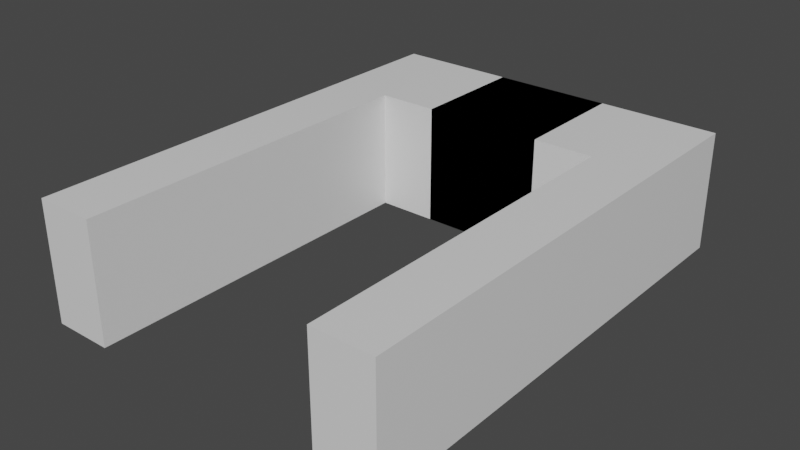 # Source: Hero2.blend  (saved by Blender 2.90.8; exported with 4.5.12 LTS)
import bpy
from mathutils import Matrix  # noqa: F401  (used for matrix-valued properties, if any)

bpy.ops.wm.read_factory_settings(use_empty=True)
scene = bpy.context.scene
scene.name = 'Scene'

# ---- collections
col_collection = bpy.data.collections.new('Collection'); scene.collection.children.link(col_collection)

# ---- materials (node trees are filled in below, after node groups)
mat_material = bpy.data.materials.new('Material')
mat_material.alpha_threshold = 0.0
mat_material.use_transparent_shadow = False
mat_material.line_color = (0.0, 0.0, 0.0, 1.0)

# ---- material node trees
mat_material.use_nodes = True; mat_material.node_tree.nodes.clear()
_N = mat_material.node_tree.nodes; _L = mat_material.node_tree.links
n0 = _N.new('ShaderNodeOutputMaterial'); n0.name = 'Material Output'; n0.location = (300, 300)
n1 = _N.new('ShaderNodeBsdfPrincipled'); n1.name = 'Principled BSDF'; n1.location = (10, 300)
n1.distribution = 'GGX'
n1.subsurface_method = 'BURLEY'
n1.inputs[2].default_value = 0.4
n1.inputs[3].default_value = 1.45
n1.inputs[27].default_value = (0.0, 0.0, 0.0, 1.0)
n1.inputs[28].default_value = 1.0
_L.new(n1.outputs[0], n0.inputs[0])
n0.is_active_output = True

# ---- world
world_world = bpy.data.worlds.new('World'); scene.world = world_world
world_world.use_nodes = True; world_world.node_tree.nodes.clear()
_N = world_world.node_tree.nodes; _L = world_world.node_tree.links
n0 = _N.new('ShaderNodeOutputWorld'); n0.name = 'World Output'; n0.location = (300, 300)
n1 = _N.new('ShaderNodeBackground'); n1.name = 'Background'; n1.location = (10, 300)
n1.inputs[0].default_value = (0.05088, 0.05088, 0.05088, 1.0)
_L.new(n1.outputs[0], n0.inputs[0])
n0.is_active_output = True
world_world.color = (0.05088, 0.05088, 0.05088)
world_world.use_sun_shadow = False
world_world.sun_shadow_jitter_overblur = 0.0

# ---- meshes
me_cube = bpy.data.meshes.new('Cube')
me_cube.from_pydata([(1.0, 1.0, 1.0), (1.0, 1.0, -1.0), (1.0, -1.0, 1.0), (1.0, -1.0, -1.0), (-1.0, 1.0, 1.0), (-1.0, 1.0, -1.0), (-1.0, -1.0, 1.0), (-1.0, -1.0, -1.0), (3.0, 1.0, 1.0), (3.0, 1.0, -1.0), (3.0, -1.0, 1.0), (3.0, -1.0, -1.0), (2.0, -1.0, -1.0), (2.0, -1.0, 1.0), (2.0, 1.0, 1.0), (2.0, 1.0, -1.0), (2.5, -1.0, -1.0), (2.5, 1.0, 1.0), (2.5, -1.0, 1.0), (2.5, 1.0, -1.0), (3.0, -7.0, 1.0), (3.0, -7.0, -1.0), (2.5, -7.0, -1.0), (2.5, -7.0, 1.0), (2.0, -7.0, 1.0), (2.0, -7.0, -1.0), (-1.0, 0.0, -1.0), (1.0, 0.0, 1.0), (-1.0, 0.0, 1.0), (1.0, 0.0, -1.0), (3.0, 0.0, 1.0), (3.0, 0.0, -1.0), (2.0, 0.0, 1.0), (2.0, 0.0, -1.0), (2.5, 0.0, 1.0), (2.5, 0.0, -1.0), (-1.0, -1.0, -1.0), (-1.0, -1.0, 1.0), (1.0, -1.0, 1.0), (1.0, -1.0, -1.0), (2.0, -1.0, 1.0), (2.0, -1.0, -1.0), (1.0, -1.0, 1.0), (-1.0, -1.0, 1.0), (1.0, 0.0, 1.0), (2.0, -1.0, 1.0), (-1.0, 0.0, 1.0), (2.0, 0.0, 1.0), (-1.0, -1.0, -1.0), (-1.0, -1.0, 1.0), (1.0, -1.0, 1.0), (1.0, -1.0, -1.0), (2.0, -1.0, 1.0), (2.0, -1.0, -1.0), (0.0, -0.5, -1.0), (3.0, -4.0, 0.0), (0.0, 1.0, 0.0), (3.0, -0.5, 0.0), (2.75, 1.0, 0.0), (2.75, 0.5, -1.0), (2.75, -0.5, 1.0), (1.5, 0.5, -1.0), (1.5, 1.0, 0.0), (2.25, -0.5, 1.0), (2.25, 0.5, -1.0), (2.25, 1.0, 0.0), (2.25, -4.0, -1.0), (2.75, -7.0, 0.0), (2.25, -7.0, 0.0), (2.75, -4.0, -1.0), (2.0, -4.0, 0.0), (2.25, -4.0, 1.0), (2.75, -4.0, 1.0), (2.25, -0.5, -1.0), (2.25, 0.5, 1.0), (1.5, -0.5, -1.0), (1.5, 0.5, 1.0), (2.75, 0.5, 1.0), (2.75, -0.5, -1.0), (3.0, 0.5, 0.0), (0.0, 0.5, -1.0), (0.0, 0.5, 1.0), (0.0, -0.5, 1.0), (1.5, -0.5, 1.0), (0.0, -1.0, 0.0), (1.5, -1.0, 0.0)], [], [(6, 2, 42, 43), (13, 2, 38, 40), (26, 28, 4, 5), (11, 10, 55), (5, 4, 56), (31, 30, 57), (19, 17, 58), (35, 19, 59), (34, 18, 60), (29, 1, 61), (41, 40, 52, 53), (1, 0, 62), (32, 13, 63), (2, 6, 37, 38), (33, 15, 64), (15, 14, 65), (12, 16, 66), (23, 22, 67), (24, 25, 68), (16, 11, 69), (13, 12, 70), (18, 13, 71), (10, 18, 72), (12, 33, 73), (14, 32, 74), (3, 29, 75), (0, 27, 76), (17, 34, 77), (16, 35, 78), (9, 8, 79), (5, 1, 80), (0, 4, 81), (7, 6, 28, 26), (44, 46, 82), (28, 6, 43, 46), (27, 28, 46, 44), (3, 12, 41, 39), (12, 13, 40, 41), (6, 7, 36, 37), (7, 3, 39, 36), (44, 42, 83), (51, 50, 84), (50, 51, 85), (13, 32, 47, 45), (36, 39, 51, 48), (32, 27, 44, 47), (37, 36, 48, 49), (2, 13, 45, 42), (40, 38, 50, 52), (39, 41, 53, 51), (38, 37, 49, 50), (26, 29, 54), (29, 3, 54), (3, 7, 54), (7, 26, 54), (10, 20, 55), (20, 21, 55), (21, 11, 55), (4, 0, 56), (0, 1, 56), (1, 5, 56), (30, 10, 57), (10, 11, 57), (11, 31, 57), (17, 8, 58), (8, 9, 58), (9, 19, 58), (19, 9, 59), (9, 31, 59), (31, 35, 59), (18, 10, 60), (10, 30, 60), (30, 34, 60), (1, 15, 61), (15, 33, 61), (33, 29, 61), (0, 14, 62), (14, 15, 62), (15, 1, 62), (13, 18, 63), (18, 34, 63), (34, 32, 63), (15, 19, 64), (19, 35, 64), (35, 33, 64), (14, 17, 65), (17, 19, 65), (19, 15, 65), (16, 22, 66), (22, 25, 66), (25, 12, 66), (22, 21, 67), (21, 20, 67), (20, 23, 67), (25, 22, 68), (22, 23, 68), (23, 24, 68), (11, 21, 69), (21, 22, 69), (22, 16, 69), (12, 25, 70), (25, 24, 70), (24, 13, 70), (13, 24, 71), (24, 23, 71), (23, 18, 71), (18, 23, 72), (23, 20, 72), (20, 10, 72), (33, 35, 73), (35, 16, 73), (16, 12, 73), (32, 34, 74), (34, 17, 74), (17, 14, 74), (29, 33, 75), (33, 12, 75), (12, 3, 75), (27, 32, 76), (32, 14, 76), (14, 0, 76), (34, 30, 77), (30, 8, 77), (8, 17, 77), (35, 31, 78), (31, 11, 78), (11, 16, 78), (8, 30, 79), (30, 31, 79), (31, 9, 79), (1, 29, 80), (29, 26, 80), (26, 5, 80), (4, 28, 81), (28, 27, 81), (27, 0, 81), (46, 43, 82), (43, 42, 82), (42, 44, 82), (42, 45, 83), (45, 47, 83), (47, 44, 83), (50, 49, 84), (49, 48, 84), (48, 51, 84), (51, 53, 85), (53, 52, 85), (52, 50, 85)])
_uv = me_cube.uv_layers.new(name='UVMap')
_uv.uv.foreach_set('vector', [0.875, 0.75, 0.625, 0.75, 0.625, 0.75, 0.875, 0.75, 0.625, 0.75, 0.625, 0.75, 0.625, 0.75, 0.625, 0.75, 0.375, 0.125, 0.625, 0.125, 0.625, 0.25, 0.375, 0.25, 0.375, 0.75, 0.625, 0.75, 0.5, 0.75, 0.375, 0.25, 0.625, 0.25, 0.5, 0.375, 0.375, 0.625, 0.625, 0.625, 0.5, 0.6875, 0.375, 0.5, 0.625, 0.5, 0.5, 0.5, 0.375, 0.625, 0.375, 0.5, 0.375, 0.5625, 0.625, 0.625, 0.625, 0.75, 0.625, 0.6875, 0.375, 0.625, 0.375, 0.5, 0.375, 0.5625, 0.375, 0.75, 0.625, 0.75, 0.625, 0.75, 0.375, 0.75, 0.375, 0.5, 0.625, 0.5, 0.5, 0.5, 0.625, 0.625, 0.625, 0.75, 0.625, 0.6875, 0.625, 0.75, 0.875, 0.75, 0.875, 0.75, 0.625, 0.75, 0.375, 0.625, 0.375, 0.5, 0.375, 0.5625, 0.375, 0.5, 0.625, 0.5, 0.5, 0.5, 0.375, 0.75, 0.375, 0.75, 0.375, 0.75, 0.625, 0.75, 0.375, 0.75, 0.5, 0.75, 0.625, 0.75, 0.375, 0.75, 0.5, 0.75, 0.375, 0.75, 0.375, 0.75, 0.375, 0.75, 0.625, 0.75, 0.375, 0.75, 0.5, 0.75, 0.625, 0.75, 0.625, 0.75, 0.625, 0.75, 0.625, 0.75, 0.625, 0.75, 0.625, 0.75, 0.375, 0.75, 0.375, 0.625, 0.375, 0.6875, 0.625, 0.5, 0.625, 0.625, 0.625, 0.5625, 0.375, 0.75, 0.375, 0.625, 0.375, 0.6875, 0.625, 0.5, 0.625, 0.625, 0.625, 0.5625, 0.625, 0.5, 0.625, 0.625, 0.625, 0.5625, 0.375, 0.75, 0.375, 0.625, 0.375, 0.6875, 0.375, 0.5, 0.625, 0.5, 0.5, 0.5625, 0.125, 0.5, 0.375, 0.5, 0.25, 0.5625, 0.625, 0.5, 0.875, 0.5, 0.75, 0.5625, 0.375, 0.0, 0.625, 0.0, 0.625, 0.125, 0.375, 0.125, 0.625, 0.625, 0.875, 0.625, 0.75, 0.6875, 0.625, 0.125, 0.625, 0.0, 0.625, 0.0, 0.625, 0.125, 0.625, 0.625, 0.875, 0.625, 0.875, 0.625, 0.625, 0.625, 0.375, 0.75, 0.375, 0.75, 0.375, 0.75, 0.375, 0.75, 0.375, 0.75, 0.625, 0.75, 0.625, 0.75, 0.375, 0.75, 0.625, 0.0, 0.375, 0.0, 0.375, 0.0, 0.625, 0.0, 0.125, 0.75, 0.375, 0.75, 0.375, 0.75, 0.125, 0.75, 0.625, 0.625, 0.625, 0.75, 0.625, 0.6875, 0.375, 0.75, 0.625, 0.75, 0.5, 0.875, 0.625, 0.75, 0.375, 0.75, 0.5, 0.75, 0.625, 0.75, 0.625, 0.625, 0.625, 0.625, 0.625, 0.75, 0.125, 0.75, 0.375, 0.75, 0.375, 0.75, 0.125, 0.75, 0.625, 0.625, 0.625, 0.625, 0.625, 0.625, 0.625, 0.625, 0.625, 0.0, 0.375, 0.0, 0.375, 0.0, 0.625, 0.0, 0.625, 0.75, 0.625, 0.75, 0.625, 0.75, 0.625, 0.75, 0.625, 0.75, 0.625, 0.75, 0.625, 0.75, 0.625, 0.75, 0.375, 0.75, 0.375, 0.75, 0.375, 0.75, 0.375, 0.75, 0.625, 0.75, 0.875, 0.75, 0.875, 0.75, 0.625, 0.75, 0.125, 0.625, 0.375, 0.625, 0.25, 0.6875, 0.375, 0.625, 0.375, 0.75, 0.25, 0.6875, 0.375, 0.75, 0.125, 0.75, 0.25, 0.6875, 0.125, 0.75, 0.125, 0.625, 0.25, 0.6875, 0.625, 0.75, 0.625, 0.75, 0.5, 0.75, 0.625, 0.75, 0.375, 0.75, 0.5, 0.75, 0.375, 0.75, 0.375, 0.75, 0.5, 0.75, 0.625, 0.25, 0.625, 0.5, 0.5, 0.375, 0.625, 0.5, 0.375, 0.5, 0.5, 0.375, 0.375, 0.5, 0.375, 0.25, 0.5, 0.375, 0.625, 0.625, 0.625, 0.75, 0.5, 0.6875, 0.625, 0.75, 0.375, 0.75, 0.5, 0.6875, 0.375, 0.75, 0.375, 0.625, 0.5, 0.6875, 0.625, 0.5, 0.625, 0.5, 0.5, 0.5, 0.625, 0.5, 0.375, 0.5, 0.5, 0.5, 0.375, 0.5, 0.375, 0.5, 0.5, 0.5, 0.375, 0.5, 0.375, 0.5, 0.375, 0.5625, 0.375, 0.5, 0.375, 0.625, 0.375, 0.5625, 0.375, 0.625, 0.375, 0.625, 0.375, 0.5625, 0.625, 0.75, 0.625, 0.75, 0.625, 0.6875, 0.625, 0.75, 0.625, 0.625, 0.625, 0.6875, 0.625, 0.625, 0.625, 0.625, 0.625, 0.6875, 0.375, 0.5, 0.375, 0.5, 0.375, 0.5625, 0.375, 0.5, 0.375, 0.625, 0.375, 0.5625, 0.375, 0.625, 0.375, 0.625, 0.375, 0.5625, 0.625, 0.5, 0.625, 0.5, 0.5, 0.5, 0.625, 0.5, 0.375, 0.5, 0.5, 0.5, 0.375, 0.5, 0.375, 0.5, 0.5, 0.5, 0.625, 0.75, 0.625, 0.75, 0.625, 0.6875, 0.625, 0.75, 0.625, 0.625, 0.625, 0.6875, 0.625, 0.625, 0.625, 0.625, 0.625, 0.6875, 0.375, 0.5, 0.375, 0.5, 0.375, 0.5625, 0.375, 0.5, 0.375, 0.625, 0.375, 0.5625, 0.375, 0.625, 0.375, 0.625, 0.375, 0.5625, 0.625, 0.5, 0.625, 0.5, 0.5, 0.5, 0.625, 0.5, 0.375, 0.5, 0.5, 0.5, 0.375, 0.5, 0.375, 0.5, 0.5, 0.5, 0.375, 0.75, 0.375, 0.75, 0.375, 0.75, 0.375, 0.75, 0.375, 0.75, 0.375, 0.75, 0.375, 0.75, 0.375, 0.75, 0.375, 0.75, 0.375, 0.75, 0.375, 0.75, 0.5, 0.75, 0.375, 0.75, 0.625, 0.75, 0.5, 0.75, 0.625, 0.75, 0.625, 0.75, 0.5, 0.75, 0.375, 0.75, 0.375, 0.75, 0.5, 0.75, 0.375, 0.75, 0.625, 0.75, 0.5, 0.75, 0.625, 0.75, 0.625, 0.75, 0.5, 0.75, 0.375, 0.75, 0.375, 0.75, 0.375, 0.75, 0.375, 0.75, 0.375, 0.75, 0.375, 0.75, 0.375, 0.75, 0.375, 0.75, 0.375, 0.75, 0.375, 0.75, 0.375, 0.75, 0.5, 0.75, 0.375, 0.75, 0.625, 0.75, 0.5, 0.75, 0.625, 0.75, 0.625, 0.75, 0.5, 0.75, 0.625, 0.75, 0.625, 0.75, 0.625, 0.75, 0.625, 0.75, 0.625, 0.75, 0.625, 0.75, 0.625, 0.75, 0.625, 0.75, 0.625, 0.75, 0.625, 0.75, 0.625, 0.75, 0.625, 0.75, 0.625, 0.75, 0.625, 0.75, 0.625, 0.75, 0.625, 0.75, 0.625, 0.75, 0.625, 0.75, 0.375, 0.625, 0.375, 0.625, 0.375, 0.6875, 0.375, 0.625, 0.375, 0.75, 0.375, 0.6875, 0.375, 0.75, 0.375, 0.75, 0.375, 0.6875, 0.625, 0.625, 0.625, 0.625, 0.625, 0.5625, 0.625, 0.625, 0.625, 0.5, 0.625, 0.5625, 0.625, 0.5, 0.625, 0.5, 0.625, 0.5625, 0.375, 0.625, 0.375, 0.625, 0.375, 0.6875, 0.375, 0.625, 0.375, 0.75, 0.375, 0.6875, 0.375, 0.75, 0.375, 0.75, 0.375, 0.6875, 0.625, 0.625, 0.625, 0.625, 0.625, 0.5625, 0.625, 0.625, 0.625, 0.5, 0.625, 0.5625, 0.625, 0.5, 0.625, 0.5, 0.625, 0.5625, 0.625, 0.625, 0.625, 0.625, 0.625, 0.5625, 0.625, 0.625, 0.625, 0.5, 0.625, 0.5625, 0.625, 0.5, 0.625, 0.5, 0.625, 0.5625, 0.375, 0.625, 0.375, 0.625, 0.375, 0.6875, 0.375, 0.625, 0.375, 0.75, 0.375, 0.6875, 0.375, 0.75, 0.375, 0.75, 0.375, 0.6875, 0.625, 0.5, 0.625, 0.625, 0.5, 0.5625, 0.625, 0.625, 0.375, 0.625, 0.5, 0.5625, 0.375, 0.625, 0.375, 0.5, 0.5, 0.5625, 0.375, 0.5, 0.375, 0.625, 0.25, 0.5625, 0.375, 0.625, 0.125, 0.625, 0.25, 0.5625, 0.125, 0.625, 0.125, 0.5, 0.25, 0.5625, 0.875, 0.5, 0.875, 0.625, 0.75, 0.5625, 0.875, 0.625, 0.625, 0.625, 0.75, 0.5625, 0.625, 0.625, 0.625, 0.5, 0.75, 0.5625, 0.875, 0.625, 0.875, 0.75, 0.75, 0.6875, 0.875, 0.75, 0.625, 0.75, 0.75, 0.6875, 0.625, 0.75, 0.625, 0.625, 0.75, 0.6875, 0.625, 0.75, 0.625, 0.75, 0.625, 0.6875, 0.625, 0.75, 0.625, 0.625, 0.625, 0.6875, 0.625, 0.625, 0.625, 0.625, 0.625, 0.6875, 0.625, 0.75, 0.625, 1.0, 0.5, 0.875, 0.625, 1.0, 0.375, 1.0, 0.5, 0.875, 0.375, 1.0, 0.375, 0.75, 0.5, 0.875, 0.375, 0.75, 0.375, 0.75, 0.5, 0.75, 0.375, 0.75, 0.625, 0.75, 0.5, 0.75, 0.625, 0.75, 0.625, 0.75, 0.5, 0.75])
me_cube.materials.append(mat_material)
me_cube.use_remesh_preserve_volume = False
me_cube.use_remesh_preserve_attributes = False
me_cube.use_mirror_vertex_groups = False
me_cube.update()

# ---- objects
ob_cube = bpy.data.objects.new('Cube', me_cube)

# ---- transforms, parenting, visibility, modifiers, constraints
ob_cube.location = (0.0, 0.0, 0.0)
ob_cube.lock_rotations_4d = False
ob_cube.empty_display_type = 'ARROWS'
ob_cube.lineart.crease_threshold = 0.0
_m = ob_cube.modifiers.new('Mirror', 'MIRROR')
_m.merge_threshold = 0.0

# ---- collection membership
col_collection.objects.link(ob_cube)

# ---- scene / render settings (as saved in the file)
scene.frame_start = 1; scene.frame_end = 250; scene.frame_set(1)
scene.render.engine = 'BLENDER_EEVEE_NEXT'
scene.cycles.use_denoising = False
scene.cycles.samples = 128
scene.cycles.sampling_pattern = 'TABULATED_SOBOL'
scene.cycles.use_adaptive_sampling = False
scene.cycles.use_light_tree = False
scene.view_settings.view_transform = 'Filmic'
bpy.context.view_layer.update()

# ---- added for rendering (the .blend has no active camera and no usable light): camera, sun
cam_auto = bpy.data.cameras.new('AutoCamera')
cam_auto.lens = 50.0
cam_auto.sensor_width = 36.0
cam_auto.clip_end = 1000.0
ob_auto_camera = bpy.data.objects.new('AutoCamera', cam_auto)
scene.collection.objects.link(ob_auto_camera)
ob_auto_camera.location = (9.43548, -14.3226, 7.54838)
ob_auto_camera.rotation_euler = (1.09748, -7.21219e-08, 0.694738)
scene.camera = ob_auto_camera
light_auto_sun = bpy.data.lights.new('AutoSun', 'SUN')
light_auto_sun.energy = 3.0
light_auto_sun.angle = 0.0523599
ob_auto_sun = bpy.data.objects.new('AutoSun', light_auto_sun)
scene.collection.objects.link(ob_auto_sun)
ob_auto_sun.rotation_euler = (0.872665, 0.174533, 0.523599)
bpy.context.view_layer.update()
